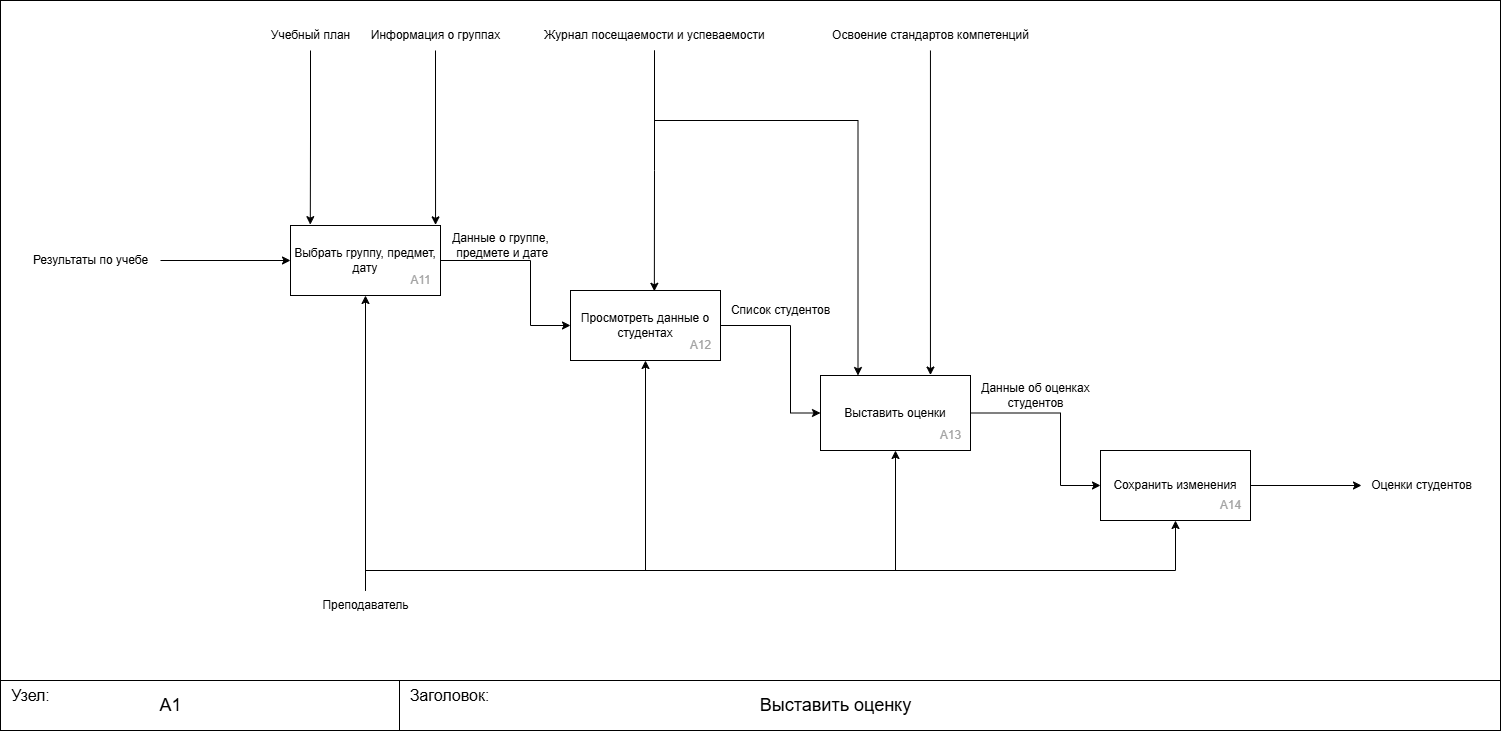

The diagram above was exported from draw.io. Its source (the exported page's mxGraphModel, read from the mxfile embedded in the PNG):
<mxGraphModel dx="2839" dy="1147" grid="1" gridSize="10" guides="1" tooltips="1" connect="1" arrows="1" fold="1" page="1" pageScale="1" pageWidth="827" pageHeight="1169" math="0" shadow="0">
  <root>
    <mxCell id="0" />
    <mxCell id="1" parent="0" />
    <mxCell id="Wfu8qYBX-8hMX671RLit-35" value="" style="rounded=0;whiteSpace=wrap;html=1;" vertex="1" parent="1">
      <mxGeometry x="-240" y="210" width="1500" height="730" as="geometry" />
    </mxCell>
    <mxCell id="Wfu8qYBX-8hMX671RLit-14" style="edgeStyle=orthogonalEdgeStyle;rounded=0;orthogonalLoop=1;jettySize=auto;html=1;" edge="1" parent="1" source="Wfu8qYBX-8hMX671RLit-2" target="Wfu8qYBX-8hMX671RLit-15">
      <mxGeometry relative="1" as="geometry">
        <mxPoint x="1170.0000000000005" y="695" as="targetPoint" />
      </mxGeometry>
    </mxCell>
    <mxCell id="Wfu8qYBX-8hMX671RLit-2" value="Сохранить изменения" style="rounded=0;whiteSpace=wrap;html=1;" vertex="1" parent="1">
      <mxGeometry x="860" y="660" width="150" height="70" as="geometry" />
    </mxCell>
    <mxCell id="Wfu8qYBX-8hMX671RLit-10" style="edgeStyle=orthogonalEdgeStyle;rounded=0;orthogonalLoop=1;jettySize=auto;html=1;entryX=0;entryY=0.5;entryDx=0;entryDy=0;" edge="1" parent="1" source="Wfu8qYBX-8hMX671RLit-3" target="Wfu8qYBX-8hMX671RLit-6">
      <mxGeometry relative="1" as="geometry">
        <Array as="points">
          <mxPoint x="550" y="535" />
          <mxPoint x="550" y="623" />
        </Array>
      </mxGeometry>
    </mxCell>
    <mxCell id="Wfu8qYBX-8hMX671RLit-3" value="Просмотреть данные о студентах" style="rounded=0;whiteSpace=wrap;html=1;" vertex="1" parent="1">
      <mxGeometry x="330" y="500" width="150" height="70" as="geometry" />
    </mxCell>
    <mxCell id="Wfu8qYBX-8hMX671RLit-9" style="edgeStyle=orthogonalEdgeStyle;rounded=0;orthogonalLoop=1;jettySize=auto;html=1;" edge="1" parent="1" source="Wfu8qYBX-8hMX671RLit-4" target="Wfu8qYBX-8hMX671RLit-3">
      <mxGeometry relative="1" as="geometry">
        <Array as="points">
          <mxPoint x="290" y="470" />
          <mxPoint x="290" y="535" />
        </Array>
      </mxGeometry>
    </mxCell>
    <mxCell id="Wfu8qYBX-8hMX671RLit-4" value="Выбрать группу, предмет, дату" style="rounded=0;whiteSpace=wrap;html=1;" vertex="1" parent="1">
      <mxGeometry x="50" y="435" width="150" height="70" as="geometry" />
    </mxCell>
    <mxCell id="Wfu8qYBX-8hMX671RLit-11" style="edgeStyle=orthogonalEdgeStyle;rounded=0;orthogonalLoop=1;jettySize=auto;html=1;entryX=0;entryY=0.5;entryDx=0;entryDy=0;" edge="1" parent="1" source="Wfu8qYBX-8hMX671RLit-6" target="Wfu8qYBX-8hMX671RLit-2">
      <mxGeometry relative="1" as="geometry">
        <Array as="points">
          <mxPoint x="820" y="623" />
          <mxPoint x="820" y="695" />
        </Array>
      </mxGeometry>
    </mxCell>
    <mxCell id="Wfu8qYBX-8hMX671RLit-6" value="Выставить оценки" style="rounded=0;whiteSpace=wrap;html=1;" vertex="1" parent="1">
      <mxGeometry x="580" y="585" width="150" height="75" as="geometry" />
    </mxCell>
    <mxCell id="Wfu8qYBX-8hMX671RLit-8" style="edgeStyle=orthogonalEdgeStyle;rounded=0;orthogonalLoop=1;jettySize=auto;html=1;entryX=0;entryY=0.5;entryDx=0;entryDy=0;" edge="1" parent="1" source="Wfu8qYBX-8hMX671RLit-7" target="Wfu8qYBX-8hMX671RLit-4">
      <mxGeometry relative="1" as="geometry" />
    </mxCell>
    <mxCell id="Wfu8qYBX-8hMX671RLit-7" value="Результаты по учебе" style="text;html=1;align=center;verticalAlign=middle;resizable=0;points=[];autosize=1;strokeColor=none;fillColor=none;" vertex="1" parent="1">
      <mxGeometry x="-220" y="455" width="140" height="30" as="geometry" />
    </mxCell>
    <mxCell id="Wfu8qYBX-8hMX671RLit-15" value="Оценки студентов" style="text;html=1;align=center;verticalAlign=middle;resizable=0;points=[];autosize=1;strokeColor=none;fillColor=none;" vertex="1" parent="1">
      <mxGeometry x="1121" y="680" width="120" height="30" as="geometry" />
    </mxCell>
    <mxCell id="Wfu8qYBX-8hMX671RLit-17" style="edgeStyle=orthogonalEdgeStyle;rounded=0;orthogonalLoop=1;jettySize=auto;html=1;entryX=0.5;entryY=1;entryDx=0;entryDy=0;" edge="1" parent="1" source="Wfu8qYBX-8hMX671RLit-16" target="Wfu8qYBX-8hMX671RLit-4">
      <mxGeometry relative="1" as="geometry" />
    </mxCell>
    <mxCell id="Wfu8qYBX-8hMX671RLit-18" style="edgeStyle=orthogonalEdgeStyle;rounded=0;orthogonalLoop=1;jettySize=auto;html=1;entryX=0.5;entryY=1;entryDx=0;entryDy=0;" edge="1" parent="1" source="Wfu8qYBX-8hMX671RLit-16" target="Wfu8qYBX-8hMX671RLit-3">
      <mxGeometry relative="1" as="geometry">
        <Array as="points">
          <mxPoint x="125" y="780" />
          <mxPoint x="405" y="780" />
        </Array>
      </mxGeometry>
    </mxCell>
    <mxCell id="Wfu8qYBX-8hMX671RLit-19" style="edgeStyle=orthogonalEdgeStyle;rounded=0;orthogonalLoop=1;jettySize=auto;html=1;entryX=0.5;entryY=1;entryDx=0;entryDy=0;" edge="1" parent="1" source="Wfu8qYBX-8hMX671RLit-16" target="Wfu8qYBX-8hMX671RLit-6">
      <mxGeometry relative="1" as="geometry">
        <Array as="points">
          <mxPoint x="125" y="780" />
          <mxPoint x="655" y="780" />
        </Array>
      </mxGeometry>
    </mxCell>
    <mxCell id="Wfu8qYBX-8hMX671RLit-20" style="edgeStyle=orthogonalEdgeStyle;rounded=0;orthogonalLoop=1;jettySize=auto;html=1;" edge="1" parent="1" source="Wfu8qYBX-8hMX671RLit-16" target="Wfu8qYBX-8hMX671RLit-2">
      <mxGeometry relative="1" as="geometry">
        <Array as="points">
          <mxPoint x="125" y="780" />
          <mxPoint x="935" y="780" />
        </Array>
      </mxGeometry>
    </mxCell>
    <mxCell id="Wfu8qYBX-8hMX671RLit-16" value="Преподаватель" style="text;html=1;align=center;verticalAlign=middle;resizable=0;points=[];autosize=1;strokeColor=none;fillColor=none;" vertex="1" parent="1">
      <mxGeometry x="70" y="800" width="110" height="30" as="geometry" />
    </mxCell>
    <mxCell id="Wfu8qYBX-8hMX671RLit-21" value="Учебный план" style="text;html=1;align=center;verticalAlign=middle;resizable=0;points=[];autosize=1;strokeColor=none;fillColor=none;" vertex="1" parent="1">
      <mxGeometry x="20" y="230" width="100" height="30" as="geometry" />
    </mxCell>
    <mxCell id="Wfu8qYBX-8hMX671RLit-22" style="edgeStyle=orthogonalEdgeStyle;rounded=0;orthogonalLoop=1;jettySize=auto;html=1;entryX=0.132;entryY=-0.012;entryDx=0;entryDy=0;entryPerimeter=0;" edge="1" parent="1" source="Wfu8qYBX-8hMX671RLit-21" target="Wfu8qYBX-8hMX671RLit-4">
      <mxGeometry relative="1" as="geometry">
        <mxPoint x="70" y="430" as="targetPoint" />
      </mxGeometry>
    </mxCell>
    <mxCell id="Wfu8qYBX-8hMX671RLit-23" value="Информация о группах" style="text;html=1;align=center;verticalAlign=middle;resizable=0;points=[];autosize=1;strokeColor=none;fillColor=none;" vertex="1" parent="1">
      <mxGeometry x="120" y="230" width="150" height="30" as="geometry" />
    </mxCell>
    <mxCell id="Wfu8qYBX-8hMX671RLit-24" style="edgeStyle=orthogonalEdgeStyle;rounded=0;orthogonalLoop=1;jettySize=auto;html=1;entryX=0.967;entryY=-0.009;entryDx=0;entryDy=0;entryPerimeter=0;" edge="1" parent="1" source="Wfu8qYBX-8hMX671RLit-23" target="Wfu8qYBX-8hMX671RLit-4">
      <mxGeometry relative="1" as="geometry">
        <mxPoint x="195" y="430" as="targetPoint" />
      </mxGeometry>
    </mxCell>
    <mxCell id="Wfu8qYBX-8hMX671RLit-26" style="edgeStyle=orthogonalEdgeStyle;rounded=0;orthogonalLoop=1;jettySize=auto;html=1;entryX=0.733;entryY=-0.006;entryDx=0;entryDy=0;entryPerimeter=0;" edge="1" parent="1" source="Wfu8qYBX-8hMX671RLit-25" target="Wfu8qYBX-8hMX671RLit-6">
      <mxGeometry relative="1" as="geometry">
        <mxPoint x="690" y="580" as="targetPoint" />
      </mxGeometry>
    </mxCell>
    <mxCell id="Wfu8qYBX-8hMX671RLit-25" value="Освоение стандартов компетенций" style="text;html=1;align=center;verticalAlign=middle;resizable=0;points=[];autosize=1;strokeColor=none;fillColor=none;" vertex="1" parent="1">
      <mxGeometry x="580" y="230" width="220" height="30" as="geometry" />
    </mxCell>
    <mxCell id="Wfu8qYBX-8hMX671RLit-28" style="edgeStyle=orthogonalEdgeStyle;rounded=0;orthogonalLoop=1;jettySize=auto;html=1;entryX=0.559;entryY=0.011;entryDx=0;entryDy=0;entryPerimeter=0;" edge="1" parent="1" source="Wfu8qYBX-8hMX671RLit-27" target="Wfu8qYBX-8hMX671RLit-3">
      <mxGeometry relative="1" as="geometry" />
    </mxCell>
    <mxCell id="Wfu8qYBX-8hMX671RLit-29" style="edgeStyle=orthogonalEdgeStyle;rounded=0;orthogonalLoop=1;jettySize=auto;html=1;entryX=0.25;entryY=0;entryDx=0;entryDy=0;" edge="1" parent="1" source="Wfu8qYBX-8hMX671RLit-27" target="Wfu8qYBX-8hMX671RLit-6">
      <mxGeometry relative="1" as="geometry">
        <Array as="points">
          <mxPoint x="414" y="330" />
          <mxPoint x="618" y="330" />
        </Array>
      </mxGeometry>
    </mxCell>
    <mxCell id="Wfu8qYBX-8hMX671RLit-27" value="Журнал посещаемости и успеваемости" style="text;html=1;align=center;verticalAlign=middle;resizable=0;points=[];autosize=1;strokeColor=none;fillColor=none;" vertex="1" parent="1">
      <mxGeometry x="294" y="230" width="240" height="30" as="geometry" />
    </mxCell>
    <mxCell id="Wfu8qYBX-8hMX671RLit-30" value="Данные о группе,&lt;br&gt;&amp;nbsp;предмете и дате" style="text;html=1;align=center;verticalAlign=middle;resizable=0;points=[];autosize=1;strokeColor=none;fillColor=none;" vertex="1" parent="1">
      <mxGeometry x="200" y="435" width="120" height="40" as="geometry" />
    </mxCell>
    <mxCell id="Wfu8qYBX-8hMX671RLit-33" value="Список студентов" style="text;html=1;align=center;verticalAlign=middle;resizable=0;points=[];autosize=1;strokeColor=none;fillColor=none;" vertex="1" parent="1">
      <mxGeometry x="480" y="505" width="120" height="30" as="geometry" />
    </mxCell>
    <mxCell id="Wfu8qYBX-8hMX671RLit-34" value="Данные об оценках &lt;br&gt;студентов" style="text;html=1;align=center;verticalAlign=middle;resizable=0;points=[];autosize=1;strokeColor=none;fillColor=none;" vertex="1" parent="1">
      <mxGeometry x="730" y="585" width="130" height="40" as="geometry" />
    </mxCell>
    <mxCell id="Wfu8qYBX-8hMX671RLit-37" value="" style="rounded=0;whiteSpace=wrap;html=1;" vertex="1" parent="1">
      <mxGeometry x="150" y="890" width="1110" height="50" as="geometry" />
    </mxCell>
    <mxCell id="Wfu8qYBX-8hMX671RLit-38" value="" style="rounded=0;whiteSpace=wrap;html=1;" vertex="1" parent="1">
      <mxGeometry x="-240" y="890" width="399" height="50" as="geometry" />
    </mxCell>
    <mxCell id="Wfu8qYBX-8hMX671RLit-39" value="&lt;font style=&quot;font-size: 16px;&quot;&gt;Узел:&lt;/font&gt;" style="text;html=1;align=center;verticalAlign=middle;resizable=0;points=[];autosize=1;strokeColor=none;fillColor=none;" vertex="1" parent="1">
      <mxGeometry x="-240" y="890" width="60" height="30" as="geometry" />
    </mxCell>
    <mxCell id="Wfu8qYBX-8hMX671RLit-40" value="&lt;font style=&quot;font-size: 16px;&quot;&gt;Заголовок:&lt;/font&gt;" style="text;html=1;align=center;verticalAlign=middle;resizable=0;points=[];autosize=1;strokeColor=none;fillColor=none;" vertex="1" parent="1">
      <mxGeometry x="159" y="890" width="100" height="30" as="geometry" />
    </mxCell>
    <mxCell id="Wfu8qYBX-8hMX671RLit-42" value="&lt;font style=&quot;color: rgb(162, 162, 162);&quot;&gt;А11&lt;/font&gt;" style="text;html=1;align=center;verticalAlign=middle;resizable=0;points=[];autosize=1;strokeColor=none;fillColor=none;" vertex="1" parent="1">
      <mxGeometry x="160" y="475" width="40" height="30" as="geometry" />
    </mxCell>
    <mxCell id="Wfu8qYBX-8hMX671RLit-43" value="&lt;font style=&quot;color: rgb(162, 162, 162);&quot;&gt;А12&lt;/font&gt;" style="text;html=1;align=center;verticalAlign=middle;resizable=0;points=[];autosize=1;strokeColor=none;fillColor=none;" vertex="1" parent="1">
      <mxGeometry x="440" y="540" width="40" height="30" as="geometry" />
    </mxCell>
    <mxCell id="Wfu8qYBX-8hMX671RLit-44" value="&lt;font style=&quot;color: rgb(162, 162, 162);&quot;&gt;А13&lt;/font&gt;" style="text;html=1;align=center;verticalAlign=middle;resizable=0;points=[];autosize=1;strokeColor=none;fillColor=none;" vertex="1" parent="1">
      <mxGeometry x="690" y="630" width="40" height="30" as="geometry" />
    </mxCell>
    <mxCell id="Wfu8qYBX-8hMX671RLit-45" value="&lt;font style=&quot;color: rgb(162, 162, 162);&quot;&gt;А14&lt;/font&gt;" style="text;html=1;align=center;verticalAlign=middle;resizable=0;points=[];autosize=1;strokeColor=none;fillColor=none;" vertex="1" parent="1">
      <mxGeometry x="970" y="700" width="40" height="30" as="geometry" />
    </mxCell>
    <mxCell id="Wfu8qYBX-8hMX671RLit-46" value="&lt;font style=&quot;font-size: 18px;&quot;&gt;А1&lt;/font&gt;" style="text;html=1;align=center;verticalAlign=middle;resizable=0;points=[];autosize=1;strokeColor=none;fillColor=none;" vertex="1" parent="1">
      <mxGeometry x="-95" y="895" width="50" height="40" as="geometry" />
    </mxCell>
    <mxCell id="Wfu8qYBX-8hMX671RLit-47" value="&lt;font style=&quot;font-size: 18px;&quot;&gt;Выставить оценку&lt;/font&gt;" style="text;html=1;align=center;verticalAlign=middle;resizable=0;points=[];autosize=1;strokeColor=none;fillColor=none;" vertex="1" parent="1">
      <mxGeometry x="510" y="895" width="170" height="40" as="geometry" />
    </mxCell>
  </root>
</mxGraphModel>